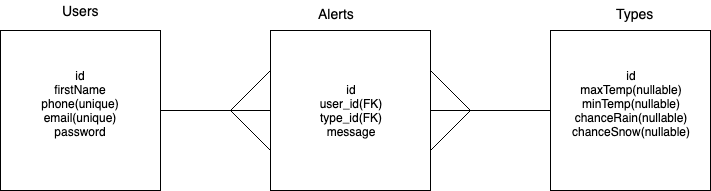

The diagram above was exported from draw.io. Its source (the exported page's mxGraphModel, read from the mxfile embedded in the PNG):
<mxGraphModel dx="764" dy="448" grid="1" gridSize="10" guides="1" tooltips="1" connect="1" arrows="1" fold="1" page="1" pageScale="1" pageWidth="850" pageHeight="1100" math="0" shadow="0">
  <root>
    <mxCell id="0" />
    <mxCell id="1" parent="0" />
    <mxCell id="vr13n0ZzzmQswKXrXt2r-1" value="id&lt;br&gt;firstName&lt;br&gt;phone(unique)&lt;br&gt;email(unique)&lt;br&gt;password&lt;br&gt;&lt;br&gt;" style="whiteSpace=wrap;html=1;aspect=fixed;" vertex="1" parent="1">
      <mxGeometry x="10" y="40" width="160" height="160" as="geometry" />
    </mxCell>
    <mxCell id="vr13n0ZzzmQswKXrXt2r-2" value="id&lt;br&gt;user_id(FK)&lt;br&gt;type_id(FK)&lt;br&gt;message&lt;br&gt;" style="whiteSpace=wrap;html=1;aspect=fixed;" vertex="1" parent="1">
      <mxGeometry x="280" y="40" width="160" height="160" as="geometry" />
    </mxCell>
    <mxCell id="vr13n0ZzzmQswKXrXt2r-3" value="id&lt;br&gt;maxTemp(nullable)&lt;br&gt;minTemp(nullable)&lt;br&gt;chanceRain(nullable)&lt;br&gt;chanceSnow(nullable)&lt;br&gt;&lt;br&gt;" style="whiteSpace=wrap;html=1;aspect=fixed;" vertex="1" parent="1">
      <mxGeometry x="560" y="40" width="160" height="160" as="geometry" />
    </mxCell>
    <mxCell id="vr13n0ZzzmQswKXrXt2r-4" value="" style="endArrow=none;html=1;entryX=0;entryY=0.5;entryDx=0;entryDy=0;exitX=1;exitY=0.5;exitDx=0;exitDy=0;" edge="1" parent="1" source="vr13n0ZzzmQswKXrXt2r-1" target="vr13n0ZzzmQswKXrXt2r-2">
      <mxGeometry width="50" height="50" relative="1" as="geometry">
        <mxPoint x="10" y="270" as="sourcePoint" />
        <mxPoint x="60" y="220" as="targetPoint" />
        <Array as="points" />
      </mxGeometry>
    </mxCell>
    <mxCell id="vr13n0ZzzmQswKXrXt2r-5" value="&lt;font style=&quot;font-size: 14px&quot;&gt;Users&lt;/font&gt;" style="text;html=1;resizable=0;points=[];autosize=1;align=left;verticalAlign=top;spacingTop=-4;" vertex="1" parent="1">
      <mxGeometry x="70" y="10" width="50" height="20" as="geometry" />
    </mxCell>
    <mxCell id="vr13n0ZzzmQswKXrXt2r-6" value="&lt;font style=&quot;font-size: 14px&quot;&gt;Alerts&lt;/font&gt;" style="text;html=1;resizable=0;points=[];autosize=1;align=left;verticalAlign=top;spacingTop=-4;" vertex="1" parent="1">
      <mxGeometry x="326" y="13" width="50" height="20" as="geometry" />
    </mxCell>
    <mxCell id="vr13n0ZzzmQswKXrXt2r-7" value="&lt;font style=&quot;font-size: 14px&quot;&gt;Types&lt;/font&gt;" style="text;html=1;resizable=0;points=[];autosize=1;align=left;verticalAlign=top;spacingTop=-4;" vertex="1" parent="1">
      <mxGeometry x="624" y="13" width="50" height="20" as="geometry" />
    </mxCell>
    <mxCell id="vr13n0ZzzmQswKXrXt2r-8" value="" style="endArrow=none;html=1;entryX=0;entryY=0.5;entryDx=0;entryDy=0;exitX=1;exitY=0.5;exitDx=0;exitDy=0;" edge="1" parent="1" source="vr13n0ZzzmQswKXrXt2r-2" target="vr13n0ZzzmQswKXrXt2r-3">
      <mxGeometry width="50" height="50" relative="1" as="geometry">
        <mxPoint x="10" y="270" as="sourcePoint" />
        <mxPoint x="60" y="220" as="targetPoint" />
      </mxGeometry>
    </mxCell>
    <mxCell id="vr13n0ZzzmQswKXrXt2r-9" value="" style="endArrow=none;html=1;entryX=0;entryY=0.25;entryDx=0;entryDy=0;" edge="1" parent="1" target="vr13n0ZzzmQswKXrXt2r-2">
      <mxGeometry width="50" height="50" relative="1" as="geometry">
        <mxPoint x="240" y="120" as="sourcePoint" />
        <mxPoint x="60" y="220" as="targetPoint" />
      </mxGeometry>
    </mxCell>
    <mxCell id="vr13n0ZzzmQswKXrXt2r-10" value="" style="endArrow=none;html=1;entryX=0;entryY=0.75;entryDx=0;entryDy=0;" edge="1" parent="1" target="vr13n0ZzzmQswKXrXt2r-2">
      <mxGeometry width="50" height="50" relative="1" as="geometry">
        <mxPoint x="240" y="120" as="sourcePoint" />
        <mxPoint x="60" y="220" as="targetPoint" />
      </mxGeometry>
    </mxCell>
    <mxCell id="vr13n0ZzzmQswKXrXt2r-11" value="" style="endArrow=none;html=1;entryX=1;entryY=0.25;entryDx=0;entryDy=0;" edge="1" parent="1" target="vr13n0ZzzmQswKXrXt2r-2">
      <mxGeometry width="50" height="50" relative="1" as="geometry">
        <mxPoint x="480" y="120" as="sourcePoint" />
        <mxPoint x="60" y="220" as="targetPoint" />
      </mxGeometry>
    </mxCell>
    <mxCell id="vr13n0ZzzmQswKXrXt2r-12" value="" style="endArrow=none;html=1;exitX=1;exitY=0.75;exitDx=0;exitDy=0;" edge="1" parent="1" source="vr13n0ZzzmQswKXrXt2r-2">
      <mxGeometry width="50" height="50" relative="1" as="geometry">
        <mxPoint x="10" y="270" as="sourcePoint" />
        <mxPoint x="480" y="120" as="targetPoint" />
      </mxGeometry>
    </mxCell>
  </root>
</mxGraphModel>